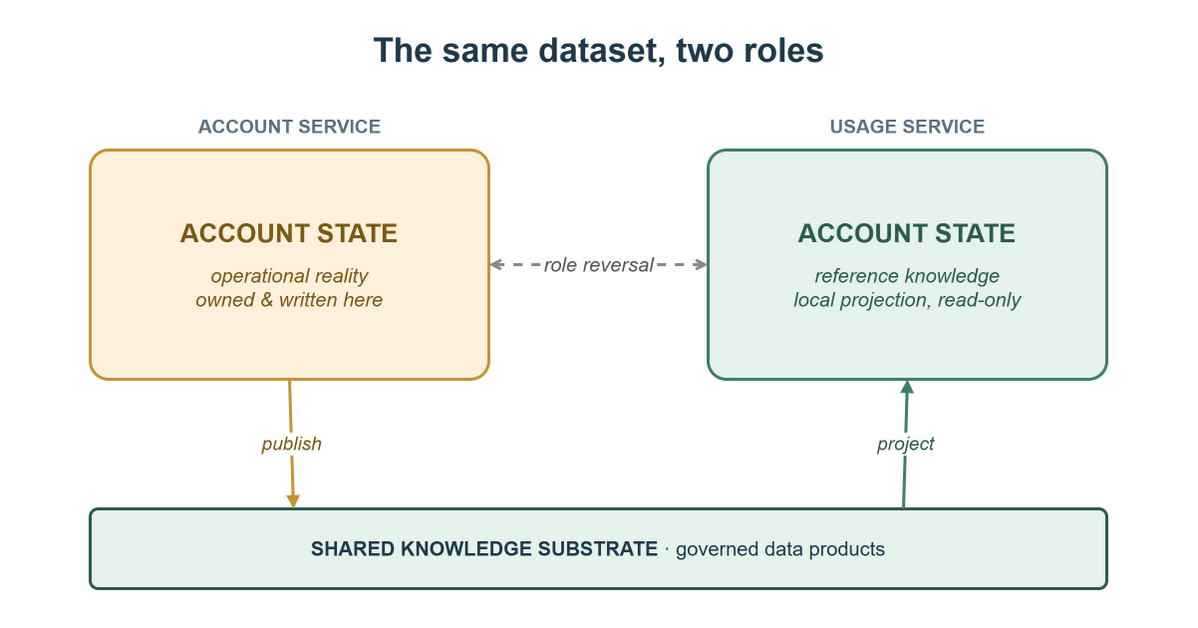

The diagram above was exported from draw.io. Its source (the exported page's mxGraphModel, read from the mxfile embedded in the PNG):
<mxGraphModel adaptiveColors="auto">
  <root>
    <mxCell id="0" />
    <mxCell id="1" parent="0" />
    <mxCell id="bg" value="" style="rounded=0;whiteSpace=wrap;html=1;fillColor=#ffffff;strokeColor=none;" vertex="1" parent="1">
      <mxGeometry x="0" y="0" width="1200" height="628" as="geometry" />
    </mxCell>
    <mxCell id="heading" value="The same dataset, two roles" style="text;html=1;fontSize=34;fontStyle=1;fontColor=#1f3a4d;align=center;verticalAlign=middle;" vertex="1" parent="1">
      <mxGeometry x="100" y="28" width="1000" height="44" as="geometry" />
    </mxCell>
    <mxCell id="capL" value="ACCOUNT SERVICE" style="text;html=1;fontSize=19;fontStyle=1;fontColor=#5b7282;align=center;verticalAlign=middle;" vertex="1" parent="1">
      <mxGeometry x="90" y="112" width="400" height="30" as="geometry" />
    </mxCell>
    <mxCell id="capR" value="USAGE SERVICE" style="text;html=1;fontSize=19;fontStyle=1;fontColor=#5b7282;align=center;verticalAlign=middle;" vertex="1" parent="1">
      <mxGeometry x="710" y="112" width="400" height="30" as="geometry" />
    </mxCell>
    <mxCell id="opBox" value="&lt;font style=&quot;font-size:26px&quot;&gt;&lt;b&gt;ACCOUNT STATE&lt;/b&gt;&lt;/font&gt;&lt;br&gt;&lt;br&gt;&lt;font style=&quot;font-size:20px&quot;&gt;&lt;i&gt;operational reality&lt;br&gt;owned &amp;amp; written here&lt;/i&gt;&lt;/font&gt;" style="rounded=1;whiteSpace=wrap;html=1;fillColor=#fdf1dc;strokeColor=#c79433;strokeWidth=3;fontColor=#7a5a14;arcSize=8;" vertex="1" parent="1">
      <mxGeometry x="90" y="150" width="400" height="230" as="geometry" />
    </mxCell>
    <mxCell id="refBox" value="&lt;font style=&quot;font-size:26px&quot;&gt;&lt;b&gt;ACCOUNT STATE&lt;/b&gt;&lt;/font&gt;&lt;br&gt;&lt;br&gt;&lt;font style=&quot;font-size:20px&quot;&gt;&lt;i&gt;reference knowledge&lt;br&gt;local projection, read-only&lt;/i&gt;&lt;/font&gt;" style="rounded=1;whiteSpace=wrap;html=1;fillColor=#e6f2ec;strokeColor=#3f7e6e;strokeWidth=3;fontColor=#2c5c50;arcSize=8;" vertex="1" parent="1">
      <mxGeometry x="710" y="150" width="400" height="230" as="geometry" />
    </mxCell>
    <mxCell id="sameDs" value="&lt;font style=&quot;font-size:20px&quot;&gt;&lt;i&gt;role reversal&lt;/i&gt;&lt;/font&gt;" style="endArrow=open;startArrow=open;dashed=1;html=1;strokeColor=#8a8a8a;strokeWidth=3;fontColor=#555555;exitX=1;exitY=0.5;exitDx=0;exitDy=0;entryX=0;entryY=0.5;entryDx=0;entryDy=0;" edge="1" parent="1" source="opBox" target="refBox">
      <mxGeometry relative="1" as="geometry" />
    </mxCell>
    <mxCell id="substrate" value="&lt;font style=&quot;font-size:20px&quot;&gt;&lt;b&gt;SHARED KNOWLEDGE SUBSTRATE&lt;/b&gt; &amp;#183; governed data products&lt;/font&gt;" style="rounded=1;whiteSpace=wrap;html=1;fillColor=#e6f2ec;strokeColor=#2c5c50;strokeWidth=3;fontColor=#1f3a4d;arcSize=10;" vertex="1" parent="1">
      <mxGeometry x="90" y="510" width="1020" height="80" as="geometry" />
    </mxCell>
    <mxCell id="pub" value="&lt;font style=&quot;font-size:19px&quot;&gt;&lt;i&gt;publish&lt;/i&gt;&lt;/font&gt;" style="endArrow=block;html=1;strokeColor=#c79433;strokeWidth=3;fontColor=#7a5a14;exitX=0.5;exitY=1;exitDx=0;exitDy=0;entryX=0.2;entryY=0;entryDx=0;entryDy=0;" edge="1" parent="1" source="opBox" target="substrate">
      <mxGeometry relative="1" as="geometry" />
    </mxCell>
    <mxCell id="proj" value="&lt;font style=&quot;font-size:19px&quot;&gt;&lt;i&gt;project&lt;/i&gt;&lt;/font&gt;" style="endArrow=block;html=1;strokeColor=#3f7e6e;strokeWidth=3;fontColor=#2c5c50;exitX=0.8;exitY=0;exitDx=0;exitDy=0;entryX=0.5;entryY=1;entryDx=0;entryDy=0;" edge="1" parent="1" source="substrate" target="refBox">
      <mxGeometry relative="1" as="geometry" />
    </mxCell>
  </root>
</mxGraphModel>